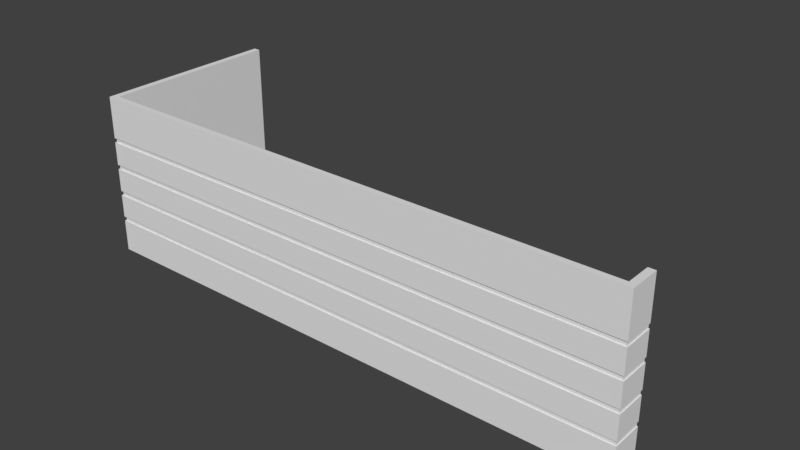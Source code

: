 # Source: SchoolWall.blend  (saved by Blender 2.79.0; exported with 4.5.12 LTS)
import bpy
from mathutils import Matrix  # noqa: F401  (used for matrix-valued properties, if any)

bpy.ops.wm.read_factory_settings(use_empty=True)
scene = bpy.context.scene
scene.name = 'Scene'

# ---- collections
col_collection_1 = bpy.data.collections.new('Collection 1'); scene.collection.children.link(col_collection_1)

# ---- materials (node trees are filled in below, after node groups)
mat_lightbrick = bpy.data.materials.new('LightBrick')
mat_lightbrick.alpha_threshold = 0.0
mat_lightbrick.use_transparent_shadow = False
mat_lightbrick.roughness = 0.5
mat_darkbrick = bpy.data.materials.new('DarkBrick')
mat_darkbrick.alpha_threshold = 0.0
mat_darkbrick.use_transparent_shadow = False
mat_darkbrick.roughness = 0.5

# ---- material node trees

# ---- world
world_world = bpy.data.worlds.new('World'); scene.world = world_world
world_world.color = (0.05088, 0.05088, 0.05088)
world_world.use_sun_shadow = False
world_world.sun_shadow_jitter_overblur = 0.0
world_world.cycles.sampling_method = 'MANUAL'

# ---- meshes
me_plane_000 = bpy.data.meshes.new('Plane.000')
me_plane_000.from_pydata([(25.32, -5.932, 3.483), (25.32, -6.064, 3.483), (25.49, -6.063, 3.483), (25.49, -5.932, 3.483), (25.32, -5.204, 3.483), (25.32, -5.203, 4.692), (25.49, -5.204, 3.483), (25.49, -5.203, 4.692), (25.32, -6.098, 3.483), (25.32, -6.098, 4.692), (25.52, -5.933, 4.692), (25.52, -5.933, 3.483), (25.52, -6.098, 4.692), (25.52, -6.098, 3.483), (25.52, -5.203, 4.692), (25.52, -5.203, 3.483), (25.52, -5.206, 1.745), (25.52, -5.206, 1.067), (25.52, -5.932, 1.745), (25.52, -6.1, 1.745), (25.52, -5.932, 1.067), (25.52, -6.1, 1.067), (25.49, -5.206, 1.873), (25.49, -5.206, 1.745), (25.49, -5.206, 1.068), (25.32, -5.206, 1.873), (25.32, -5.206, 1.745), (25.32, -5.206, 1.068), (25.49, -6.064, 1.873), (25.49, -5.932, 1.873), (25.49, -6.064, 1.745), (25.49, -5.932, 1.745), (25.49, -6.064, 1.068), (25.49, -5.932, 1.068), (25.32, -6.064, 1.873), (25.32, -5.932, 1.873), (25.32, -6.064, 1.745), (25.32, -5.932, 1.745), (25.32, -6.1, 1.745), (25.32, -6.064, 1.068), (25.32, -5.932, 1.068), (25.32, -6.1, 1.067), (25.52, -5.206, 2.55), (25.52, -5.206, 1.872), (25.52, -5.932, 2.55), (25.52, -6.1, 2.55), (25.52, -5.932, 1.872), (25.52, -6.1, 1.872), (25.49, -5.206, 2.678), (25.49, -5.206, 2.55), (25.32, -5.206, 2.678), (25.32, -5.206, 2.55), (25.49, -6.064, 2.678), (25.49, -5.932, 2.678), (25.49, -6.064, 2.55), (25.49, -5.932, 2.55), (25.32, -6.064, 2.678), (25.32, -5.932, 2.678), (25.32, -6.064, 2.55), (25.32, -5.932, 2.55), (25.32, -6.1, 2.55), (25.32, -6.1, 1.872), (25.52, -5.206, 3.356), (25.52, -5.206, 2.678), (25.52, -5.932, 3.356), (25.52, -6.1, 3.356), (25.52, -5.932, 2.678), (25.52, -6.1, 2.678), (25.49, -5.206, 3.356), (25.32, -5.206, 3.356), (25.49, -6.064, 3.483), (25.49, -6.064, 3.356), (25.49, -5.932, 3.356), (25.32, -6.064, 3.356), (25.32, -5.932, 3.356), (25.32, -6.1, 3.356), (25.32, -6.1, 2.678), (25.32, -6.1, 0.0107), (25.32, -5.932, 0.0107), (25.32, -6.064, 0.0107), (25.32, -6.1, 0.9407), (25.32, -5.932, 0.9407), (25.32, -6.064, 0.9407), (25.49, -5.932, 0.0107), (25.49, -6.064, 0.0107), (25.49, -5.932, 0.9407), (25.49, -6.064, 0.9407), (25.32, -5.206, 0.0107), (25.32, -5.206, 0.9407), (25.49, -5.206, 0.0107), (25.49, -5.206, 0.9407), (25.52, -6.1, 0.0107), (25.52, -5.932, 0.0107), (25.52, -6.1, 0.9407), (25.52, -5.932, 0.9407), (25.52, -5.206, 0.0107), (25.52, -5.206, 0.9407), (9.73, -6.064, 4.692), (9.729, -5.932, 4.692), (9.73, -6.064, 0.9407), (9.73, -5.932, 0.9407), (9.73, -6.1, 0.9407), (9.73, -6.064, 0.0107), (9.73, -5.932, 0.0107), (9.73, -6.1, 0.0107), (9.73, -6.1, 2.678), (9.73, -6.1, 3.356), (9.73, -5.932, 3.356), (9.73, -6.064, 3.356), (9.73, -6.1, 1.872), (9.73, -6.1, 2.55), (9.73, -5.932, 2.55), (9.73, -6.064, 2.55), (9.73, -5.932, 2.678), (9.73, -6.064, 2.678), (9.73, -6.1, 1.067), (9.73, -5.932, 1.068), (9.73, -6.064, 1.068), (9.73, -6.1, 1.745), (9.73, -5.932, 1.745), (9.73, -6.064, 1.745), (9.73, -5.932, 1.873), (9.73, -6.064, 1.873), (9.73, -6.098, 4.692), (9.73, -6.098, 3.483), (9.73, -6.064, 3.483), (9.73, -5.932, 3.483), (25.32, -5.932, 4.692), (25.49, -6.064, 4.692), (25.32, -6.064, 4.692), (25.49, -5.933, 4.692), (9.575, -5.932, 2.678), (9.575, -5.932, 3.356), (9.575, -5.932, 1.745), (9.575, -5.932, 1.068), (9.575, -5.932, 0.9407), (9.575, -5.932, 4.692), (9.576, -6.064, 4.692), (9.576, -6.098, 4.692), (9.575, -6.065, 0.9407), (9.575, -6.101, 0.9407), (9.575, -5.932, 3.483), (9.575, -6.065, 1.068), (9.575, -6.101, 2.678), (9.575, -6.101, 3.356), (9.575, -6.065, 3.356), (9.575, -6.065, 0.0107), (9.575, -5.932, 0.0107), (9.575, -6.065, 2.678), (9.575, -6.064, 3.483), (9.575, -6.101, 0.0107), (9.575, -6.065, 2.55), (9.575, -6.101, 2.55), (9.575, -6.101, 1.872), (9.575, -5.932, 1.873), (9.575, -5.932, 2.55), (9.575, -6.065, 1.873), (9.575, -6.101, 1.067), (9.575, -6.101, 1.745), (9.575, -6.065, 1.745), (9.576, -6.098, 3.483), (9.535, -5.932, 2.678), (9.535, -5.932, 3.356), (9.535, -5.932, 1.745), (9.535, -5.932, 1.068), (9.535, -5.932, 4.692), (9.536, -6.064, 4.692), (9.536, -6.098, 4.692), (9.535, -6.065, 0.9407), (9.535, -6.101, 0.9407), (9.535, -5.932, 3.483), (9.535, -6.101, 2.678), (9.535, -6.101, 3.356), (9.535, -6.065, 3.356), (9.535, -6.065, 0.0107), (9.535, -5.932, 0.0107), (9.535, -6.065, 2.678), (9.535, -6.101, 0.0107), (9.535, -6.065, 2.55), (9.535, -6.101, 2.55), (9.535, -6.101, 1.872), (9.535, -5.932, 1.873), (9.535, -5.932, 2.55), (9.535, -6.065, 1.873), (9.535, -6.101, 1.067), (9.535, -6.101, 1.745), (9.535, -6.065, 1.745), (9.535, -6.064, 3.483), (9.536, -6.098, 3.483), (9.535, -6.065, 1.068), (9.535, -5.932, 0.9407), (9.727, -0.7088, 2.679), (9.727, -0.7088, 3.356), (9.727, -0.7088, 1.745), (9.727, -0.7088, 1.068), (9.727, -0.7088, 0.9409), (9.727, -0.7088, 3.483), (9.726, -0.7092, 4.693), (9.727, -0.7088, 1.873), (9.727, -0.7088, 2.55), (9.727, -0.7088, 0.01089), (9.572, -0.7089, 2.55), (9.572, -0.7089, 0.01089), (9.572, -0.7089, 3.356), (9.572, -0.7089, 2.679), (9.572, -0.7089, 1.745), (9.572, -0.7089, 1.068), (9.572, -0.7089, 0.9409), (9.572, -0.7089, 3.483), (9.572, -0.7093, 4.693), (9.572, -0.7089, 1.873), (9.532, -0.709, 0.9409), (9.532, -0.709, 2.679), (9.532, -0.709, 3.356), (9.532, -0.709, 1.745), (9.532, -0.709, 1.068), (9.532, -0.7094, 4.693), (9.532, -0.709, 3.483), (9.532, -0.709, 1.873), (9.532, -0.709, 2.55), (9.532, -0.709, 0.01089)], [], [(2, 3, 11, 13), (37, 40, 116, 119), (6, 7, 14, 15), (1, 0, 3, 2), (4, 5, 7, 6), (3, 0, 4, 6), (13, 11, 10, 12), (9, 8, 13, 12), (10, 11, 15, 14), (1, 2, 13, 8), (3, 6, 15, 11), (29, 31, 23, 22), (18, 19, 21, 20), (18, 20, 17, 16), (24, 23, 16, 17), (33, 24, 17, 20), (23, 31, 18, 16), (30, 31, 29, 28), (38, 41, 21, 19), (41, 39, 32, 21), (0, 74, 107, 126), (21, 32, 33, 20), (34, 36, 30, 28), (38, 19, 30, 36), (37, 35, 25, 26), (26, 25, 22, 23), (19, 18, 31, 30), (27, 26, 23, 24), (8, 9, 123, 124), (53, 55, 49, 48), (44, 45, 47, 46), (44, 46, 43, 42), (22, 49, 42, 43), (29, 22, 43, 46), (49, 55, 44, 42), (54, 55, 53, 52), (60, 61, 47, 45), (41, 38, 118, 115), (61, 34, 28, 47), (81, 78, 103, 100), (47, 28, 29, 46), (56, 58, 54, 52), (60, 45, 54, 58), (59, 57, 50, 51), (51, 50, 48, 49), (45, 44, 55, 54), (25, 51, 49, 22), (3, 72, 68, 6), (64, 65, 67, 66), (64, 66, 63, 62), (48, 68, 62, 63), (53, 48, 63, 66), (68, 72, 64, 62), (71, 72, 3, 70), (75, 76, 67, 65), (76, 56, 52, 67), (78, 79, 102, 103), (67, 52, 53, 66), (1, 73, 71, 70), (75, 65, 71, 73), (74, 0, 4, 69), (69, 4, 6, 68), (65, 64, 72, 71), (50, 69, 68, 48), (80, 77, 91, 93), (39, 82, 86, 32), (87, 88, 90, 89), (9, 129, 97, 123), (77, 79, 84, 91), (90, 85, 94, 96), (86, 85, 33, 32), (93, 94, 85, 86), (83, 78, 87, 89), (79, 78, 83, 84), (88, 27, 24, 90), (80, 93, 86, 82), (81, 40, 27, 88), (33, 85, 90, 24), (94, 92, 95, 96), (83, 89, 95, 92), (91, 84, 83, 92), (94, 93, 91, 92), (89, 90, 96, 95), (127, 5, 4, 0), (76, 75, 106, 105), (59, 35, 121, 111), (0, 1, 125, 126), (80, 82, 99, 101), (75, 73, 108, 106), (40, 81, 100, 116), (60, 58, 112, 110), (34, 61, 109, 122), (74, 57, 113, 107), (36, 34, 122, 120), (56, 76, 105, 114), (39, 41, 115, 117), (129, 127, 98, 97), (77, 80, 101, 104), (82, 39, 117, 99), (127, 0, 126, 98), (35, 37, 119, 121), (61, 60, 110, 109), (79, 77, 104, 102), (58, 56, 114, 112), (38, 36, 120, 118), (57, 59, 111, 113), (1, 8, 124, 125), (73, 1, 125, 108), (12, 128, 129, 9), (130, 128, 12, 10), (128, 130, 127, 129), (7, 130, 10, 14), (7, 5, 127, 130), (50, 57, 74, 69), (25, 35, 59, 51), (26, 27, 40, 37), (88, 87, 78, 81), (97, 98, 136, 137), (104, 101, 140, 150), (131, 161, 212, 204), (161, 162, 213, 212), (108, 125, 149, 145), (120, 122, 156, 159), (121, 119, 193, 198), (114, 105, 143, 148), (116, 100, 195, 194), (103, 102, 146, 147), (115, 118, 158, 157), (132, 141, 208, 203), (106, 108, 145, 144), (122, 109, 153, 156), (147, 175, 220, 202), (140, 139, 168, 169), (153, 152, 179, 180), (138, 137, 166, 167), (152, 151, 178, 179), (119, 116, 194, 193), (132, 145, 149, 141), (137, 136, 165, 166), (148, 131, 155, 151), (146, 150, 177, 174), (156, 154, 133, 159), (142, 157, 184, 189), (134, 135, 139, 142), (139, 135, 190, 168), (118, 120, 159, 158), (112, 114, 148, 151), (123, 97, 137, 138), (125, 124, 160, 149), (102, 104, 150, 146), (101, 99, 139, 140), (162, 132, 203, 213), (124, 123, 138, 160), (110, 112, 151, 152), (113, 111, 199, 191), (117, 115, 157, 142), (109, 110, 152, 153), (103, 147, 202, 200), (99, 117, 142, 139), (105, 106, 144, 143), (165, 136, 209, 216), (168, 174, 177, 169), (184, 185, 186, 189), (178, 183, 180, 179), (171, 172, 173, 176), (167, 166, 187, 188), (166, 165, 170, 187), (161, 176, 173, 162), (181, 183, 178, 182), (164, 189, 186, 163), (174, 168, 190, 175), (156, 153, 180, 183), (107, 113, 191, 192), (157, 158, 185, 184), (143, 144, 172, 171), (145, 132, 162, 173), (144, 145, 173, 172), (131, 148, 176, 161), (147, 146, 174, 175), (151, 155, 182, 178), (158, 159, 186, 185), (148, 143, 171, 176), (154, 156, 183, 181), (149, 160, 188, 187), (159, 133, 163, 186), (175, 190, 211, 220), (141, 149, 187, 170), (150, 140, 169, 177), (134, 142, 189, 164), (135, 134, 206, 207), (160, 138, 167, 188), (198, 193, 205, 210), (194, 195, 207, 206), (193, 194, 206, 205), (191, 199, 201, 204), (192, 191, 204, 203), (201, 210, 218, 219), (207, 202, 220, 211), (196, 192, 203, 208), (197, 196, 208, 209), (195, 200, 202, 207), (199, 198, 210, 201), (209, 208, 217, 216), (203, 204, 212, 213), (205, 206, 215, 214), (181, 182, 219, 218), (190, 135, 207, 211), (164, 163, 214, 215), (155, 131, 204, 201), (126, 107, 192, 196), (133, 154, 210, 205), (98, 126, 196, 197), (154, 181, 218, 210), (163, 133, 205, 214), (136, 98, 197, 209), (182, 155, 201, 219), (100, 103, 200, 195), (170, 165, 216, 217), (134, 164, 215, 206), (141, 170, 217, 208), (111, 121, 198, 199)])
me_plane_000.polygons.foreach_set('material_index', [0, 1, 0, 0, 0, 0, 0, 0, 0, 0, 0, 1, 0, 0, 0, 0, 0, 1, 0, 0, 1, 0, 1, 0, 1, 1, 0, 0, 0, 1, 0, 0, 0, 0, 0, 1, 0, 0, 0, 0, 0, 1, 0, 1, 1, 0, 0, 1, 0, 0, 0, 0, 0, 1, 0, 0, 0, 0, 1, 0, 1, 1, 0, 0, 0, 1, 0, 0, 0, 0, 1, 0, 0, 0, 1, 0, 1, 1, 0, 0, 0, 0, 0, 0, 0, 1, 0, 0, 0, 1, 0, 0, 1, 1, 0, 0, 0, 0, 1, 0, 1, 0, 0, 1, 0, 1, 0, 1, 0, 0, 0, 0, 0, 1, 1, 1, 0, 0, 0, 1, 1, 1, 1, 1, 0, 1, 0, 0, 0, 0, 0, 0, 0, 0, 0, 0, 1, 0, 0, 1, 0, 1, 0, 1, 1, 0, 1, 0, 0, 0, 0, 0, 0, 0, 1, 0, 0, 0, 1, 0, 0, 0, 0, 0, 0, 0, 0, 1, 1, 1, 0, 0, 1, 0, 0, 0, 0, 1, 0, 1, 0, 0, 1, 0, 1, 0, 0, 0, 1, 1, 0, 1, 1, 1, 1, 1, 1, 0, 1, 0, 0, 1, 0, 1, 1, 1, 1, 1, 1, 1, 1, 0, 1, 1, 0, 1, 0, 0, 1, 0, 1])
_uv = me_plane_000.uv_layers.new(name='UVMap')
_uv.uv.foreach_set('vector', [2.279, 1.636, 2.279, 1.436, 2.279, 1.436, 2.279, 1.636, 0.3017, 1.176, 0.1064, 0.8403, 0.1064, 0.8403, 0.3017, 1.176, 1.893, -0.6672, 1.893, 1.435, 1.893, 1.435, 1.893, -0.6672, 2.087, 1.636, 2.087, 1.436, 2.279, 1.436, 2.279, 1.636, 2.085, -0.6672, 2.085, 1.435, 1.893, 1.435, 1.893, -0.6672, 1.017, 1.667, 1.017, 1.436, 1.726, 1.436, 1.726, 1.667, 1.017, -0.6672, 1.183, -0.6672, 1.183, 1.435, 1.017, 1.435, 0.8233, 1.435, 0.8233, -0.6672, 1.015, -0.6672, 1.015, 1.435, 1.183, 1.435, 1.183, -0.6672, 1.892, -0.6672, 1.892, 1.435, 2.087, 1.636, 2.279, 1.636, 2.279, 1.636, 2.087, 1.636, 1.017, 1.667, 1.726, 1.667, 1.726, 1.667, 1.017, 1.667, 0.7323, 0.175, 0.7323, -0.003842, 1.587, -0.003841, 1.587, 0.175, 1.109, 0.3805, 0.8985, 0.3805, 0.8985, -0.6636, 1.109, -0.6636, 1.109, 0.3805, 1.109, -0.6636, 2.017, -0.6636, 2.017, 0.3805, 2.06, -0.6636, 2.06, 0.3805, 2.019, 0.3805, 2.019, -0.6636, -1.165, 0.7053, -0.2573, 0.7053, -0.2573, 0.7551, -1.165, 0.7551, 2.017, 0.4303, 1.109, 0.4303, 1.109, 0.3805, 2.017, 0.3805, 0.5759, -0.003842, 0.7323, -0.003842, 0.7323, 0.175, 0.5759, 0.175, 0.6512, 0.3805, 0.6512, -0.6636, 0.8968, -0.6636, 0.8968, 0.3805, -1.376, 0.4527, -1.331, 0.4527, -1.331, 0.7053, -1.376, 0.7551, 0.3017, 1.355, 0.3017, 1.176, 0.3017, 1.176, 0.3017, 1.355, -1.376, 0.7551, -1.331, 0.7053, -1.165, 0.7053, -1.165, 0.7551, 0.3006, 0.1801, 0.3006, 0.001204, 0.4938, 0.001204, 0.4938, 0.1801, 0.6512, 0.3805, 0.8968, 0.3805, 0.8563, 0.4358, 0.6512, 0.4358, 0.3017, 1.176, 0.3017, 1.355, -0.5535, 1.355, -0.5535, 1.176, 1.339, -0.0009347, 1.339, 0.1779, 1.217, 0.1779, 1.217, -0.000935, 0.8985, 0.3805, 1.109, 0.3805, 1.109, 0.4303, 0.9435, 0.4303, 2.265, -0.6636, 2.265, 0.3805, 2.06, 0.3805, 2.06, -0.6636, 0.8233, -0.6672, 0.8233, 1.435, 0.8233, 1.435, 0.8233, -0.6672, 0.7323, 0.175, 0.7323, -0.003842, 1.587, -0.003841, 1.587, 0.175, 1.109, 0.3805, 0.8985, 0.3805, 0.8985, -0.6636, 1.109, -0.6636, 1.109, 0.3805, 1.109, -0.6636, 2.017, -0.6636, 2.017, 0.3805, 2.06, -0.6636, 2.06, 0.3805, 2.019, 0.3805, 2.019, -0.6636, -1.165, 0.7053, -0.2573, 0.7053, -0.2573, 0.7551, -1.165, 0.7551, 2.017, 0.4303, 1.109, 0.4303, 1.109, 0.3805, 2.017, 0.3805, 0.5759, -0.003842, 0.7323, -0.003842, 0.7323, 0.175, 0.5759, 0.175, 0.6512, 0.3805, 0.6512, -0.6636, 0.8968, -0.6636, 0.8968, 0.3805, 0.6512, -0.6636, 0.6512, 0.3805, 0.6512, 0.3805, 0.6512, -0.6636, -1.376, 0.4527, -1.331, 0.4527, -1.331, 0.7053, -1.376, 0.7551, 0.1064, 0.6618, 0.3088, 0.4433, 0.3088, 0.4433, 0.1064, 0.6618, -1.376, 0.7551, -1.331, 0.7053, -1.165, 0.7053, -1.165, 0.7551, 0.3006, 0.1801, 0.3006, 0.001204, 0.4938, 0.001204, 0.4938, 0.1801, 0.6512, 0.3805, 0.8968, 0.3805, 0.8563, 0.4358, 0.6512, 0.4358, 0.3017, 1.176, 0.3017, 1.355, -0.5535, 1.355, -0.5535, 1.176, 1.339, -0.0009347, 1.339, 0.1779, 1.217, 0.1779, 1.217, -0.000935, 0.8985, 0.3805, 1.109, 0.3805, 1.109, 0.4303, 0.9435, 0.4303, 2.265, -0.6636, 2.265, 0.3805, 2.06, 0.3805, 2.06, -0.6636, 0.7323, 0.175, 0.7323, -0.003842, 1.587, -0.003841, 1.587, 0.175, 1.109, 0.3805, 0.8985, 0.3805, 0.8985, -0.6636, 1.109, -0.6636, 1.109, 0.3805, 1.109, -0.6636, 2.017, -0.6636, 2.017, 0.3805, 2.06, -0.6636, 2.06, 0.3805, 2.019, 0.3805, 2.019, -0.6636, -1.165, 0.7053, -0.2573, 0.7053, -0.2573, 0.7551, -1.165, 0.7551, 2.017, 0.4303, 1.109, 0.4303, 1.109, 0.3805, 2.017, 0.3805, 0.5759, -0.003842, 0.7323, -0.003842, 0.7323, 0.175, 0.5759, 0.175, 0.6512, 0.3805, 0.6512, -0.6636, 0.8968, -0.6636, 0.8968, 0.3805, -1.376, 0.4527, -1.331, 0.4527, -1.331, 0.7053, -1.376, 0.7551, 0.3088, 0.4433, 0.266, 0.4433, 0.266, 0.4433, 0.3088, 0.4433, -1.376, 0.7551, -1.331, 0.7053, -1.165, 0.7053, -1.165, 0.7551, 0.3006, 0.1801, 0.3006, 0.001204, 0.4938, 0.001204, 0.4938, 0.1801, 0.6512, 0.3805, 0.8968, 0.3805, 0.8563, 0.4358, 0.6512, 0.4358, 0.3017, 1.176, 0.3017, 1.355, -0.5535, 1.355, -0.5535, 1.176, 1.339, -0.0009347, 1.339, 0.1779, 1.217, 0.1779, 1.217, -0.000935, 0.8985, 0.3805, 1.109, 0.3805, 1.109, 0.4303, 0.9435, 0.4303, 2.265, -0.6636, 2.265, 0.3805, 2.06, 0.3805, 2.06, -0.6636, 1.006, 0.8725, 1.006, -0.6616, 1.237, -0.6616, 1.237, 0.8725, 0.9578, 1.178, 0.9578, 0.9948, 1.126, 0.9948, 1.126, 1.178, 1.908, -0.3264, 1.908, 1.223, 1.713, 1.223, 1.713, -0.3264, 0.8233, 1.435, 0.0, 0.0, 0.0, 0.0, 0.8233, 1.435, 0.2544, 0.4433, 0.266, 0.4433, 0.266, 0.5432, 0.2544, 0.5629, 0.8349, 0.942, 0.5993, 0.942, 0.5993, 0.9224, 0.8349, 0.9224, 0.08636, 0.9829, 0.2418, 0.9829, 0.2418, 1.192, 0.08636, 1.192, 0.5448, 0.9224, 0.5993, 0.9224, 0.5993, 0.942, 0.5564, 0.942, 0.3088, 0.5432, 0.3088, 0.4433, 0.5444, 0.4433, 0.5444, 0.5432, 0.266, 0.4433, 0.3088, 0.4433, 0.3088, 0.5432, 0.266, 0.5432, 0.8254, 0.3345, 0.8254, 0.4984, 0.6751, 0.4984, 0.6751, 0.3345, 1.006, 0.8725, 1.237, 0.8725, 1.199, 0.9523, 1.006, 0.9523, 0.1064, 0.6618, 0.1064, 0.8403, -0.6215, 0.8403, -0.6215, 0.6618, 0.2418, 1.192, 0.2418, 0.9829, 1.097, 0.9829, 1.097, 1.192, 0.3499, 0.8719, 0.3499, -0.6584, 1.234, -0.6584, 1.234, 0.8719, 0.3088, 0.5432, 0.5444, 0.5432, 0.5444, 0.5629, 0.3088, 0.5629, 0.2544, 0.5629, 0.266, 0.5432, 0.3088, 0.5432, 0.3088, 0.5629, 0.3499, 0.8719, 0.1456, 0.8719, 0.1456, -0.6584, 0.3499, -0.6584, 1.713, -0.3264, 1.713, 1.223, 1.674, 1.223, 1.674, -0.3264, 0.0, 0.0, 0.0, 0.0, 0.0, 0.0, 0.0, 0.0, 0.6512, -0.6636, 0.6512, 0.3805, 0.6512, 0.3805, 0.6512, -0.6636, 0.3017, 1.176, 0.3017, 1.355, 0.3017, 1.355, 0.3017, 1.176, 2.087, 1.436, 2.087, 1.636, 2.087, 1.636, 2.087, 1.436, 1.006, 0.8725, 1.006, 0.9523, 1.006, 0.9523, 1.006, 0.8725, 0.6512, 0.3805, 0.6512, 0.4358, 0.6512, 0.4358, 0.6512, 0.3805, 0.1064, 0.8403, 0.1064, 0.6618, 0.1064, 0.6618, 0.1064, 0.8403, 0.6512, 0.3805, 0.6512, 0.4358, 0.6512, 0.4358, 0.6512, 0.3805, -1.331, 0.4527, -1.376, 0.4527, -1.376, 0.4527, -1.331, 0.4527, 0.3017, 1.176, 0.3017, 1.355, 0.3017, 1.355, 0.3017, 1.176, 0.3006, 0.001204, 0.3006, 0.1801, 0.3006, 0.1801, 0.3006, 0.001204, -1.331, 0.4527, -1.376, 0.4527, -1.376, 0.4527, -1.331, 0.4527, -1.331, 0.4527, -1.376, 0.4527, -1.376, 0.4527, -1.331, 0.4527, 0.0, 0.0, 0.0, 0.0, 0.0, 0.0, 0.0, 0.0, 1.006, -0.6616, 1.006, 0.8725, 1.006, 0.8725, 1.006, -0.6616, 0.9578, 0.9948, 0.9578, 1.178, 0.9578, 1.178, 0.9578, 0.9948, 0.0, 0.0, 0.0, 0.0, 0.0, 0.0, 0.0, 0.0, 0.3017, 1.355, 0.3017, 1.176, 0.3017, 1.176, 0.3017, 1.355, 0.6512, -0.6636, 0.6512, 0.3805, 0.6512, 0.3805, 0.6512, -0.6636, 0.266, 0.4433, 0.2544, 0.4433, 0.2544, 0.4433, 0.266, 0.4433, 0.3006, 0.001204, 0.3006, 0.1801, 0.3006, 0.1801, 0.3006, 0.001204, 0.6512, 0.3805, 0.6512, 0.4358, 0.6512, 0.4358, 0.6512, 0.3805, 0.3017, 1.355, 0.3017, 1.176, 0.3017, 1.176, 0.3017, 1.355, 2.087, 1.636, 2.087, 1.636, 2.087, 1.636, 2.087, 1.636, 0.3006, 0.001204, 0.3006, 0.1801, 0.3006, 0.1801, 0.3006, 0.001204, 1.015, 1.435, 0.0, 0.0, 0.0, 0.0, 0.8233, 1.435, 0.0, 0.0, 0.0, 0.0, 1.015, 1.435, 1.183, 1.435, 0.0, 0.0, 0.0, 0.0, 0.0, 0.0, 0.0, 0.0, 1.893, 1.435, 0.0, 0.0, 1.183, 1.435, 1.892, 1.435, 1.893, 1.435, 0.0, 0.0, 0.0, 0.0, 0.0, 0.0, 2.265, -0.6636, 0.3017, 1.355, 0.3017, 1.176, 2.265, 0.3805, 2.265, -0.6636, 0.3017, 1.355, 0.3017, 1.176, 2.265, 0.3805, 2.265, 0.3805, 2.265, -0.6636, 0.1064, 0.8403, 0.3017, 1.176, -0.6215, 0.6618, 0.5444, 0.4433, 0.3088, 0.4433, 0.1064, 0.6618, 0.0, 0.0, 0.0, 0.0, 0.0, 0.0, 0.0, 0.0, 1.006, -0.6616, 1.006, 0.8725, 1.006, 0.8725, 1.006, -0.6616, 0.3017, 1.355, 0.3017, 1.355, 0.3017, 1.355, 0.3017, 1.355, 0.3017, 1.355, 0.0, 0.0, 0.0, 0.0, 0.3017, 1.355, 0.3006, 0.001204, 0.3006, 0.1801, 0.3006, 0.1801, 0.3006, 0.001204, 0.3006, 0.001204, 0.3006, 0.1801, 0.3006, 0.1801, 0.3006, 0.001204, 0.3017, 1.355, 0.3017, 1.176, 0.3017, 1.176, 0.3017, 1.355, -1.331, 0.4527, -1.376, 0.4527, -1.376, 0.4527, -1.331, 0.4527, 0.1064, 0.8403, 0.1064, 0.6618, 0.1064, 0.6618, 0.1064, 0.8403, 0.3088, 0.4433, 0.266, 0.4433, 0.266, 0.4433, 0.3088, 0.4433, 0.6512, -0.6636, 0.6512, 0.3805, 0.6512, 0.3805, 0.6512, -0.6636, 0.0, 0.0, 0.0, 0.0, 0.0, 0.0, 0.0, 0.0, 0.6512, 0.3805, 0.6512, 0.4358, 0.6512, 0.4358, 0.6512, 0.3805, -1.331, 0.4527, -1.376, 0.4527, -1.376, 0.4527, -1.331, 0.4527, 0.3088, 0.4433, 0.3088, 0.4433, 0.3088, 0.4433, 0.3088, 0.4433, 1.006, 0.8725, 1.006, 0.9523, 1.006, 0.9523, 1.006, 0.8725, 0.6512, -0.6636, 0.6512, 0.3805, 0.6512, 0.3805, 0.6512, -0.6636, 0.8233, 1.435, 0.0, 0.0, 0.0, 0.0, 0.8233, 1.435, 0.6512, 0.3805, 0.6512, 0.4358, 0.6512, 0.4358, 0.6512, 0.3805, 0.3017, 1.176, 0.1064, 0.8403, 0.1064, 0.8403, 0.3017, 1.176, 0.0, 0.0, 0.0, 0.0, 0.0, 0.0, 0.0, 0.0, 0.0, 0.0, 0.0, 0.0, 0.0, 0.0, 0.0, 0.0, -1.331, 0.4527, 0.3017, 1.355, 0.3017, 1.176, 0.3006, 0.001204, 0.266, 0.4433, 0.2544, 0.4433, 0.2544, 0.4433, 0.266, 0.4433, -1.331, 0.4527, 0.3017, 1.355, 0.3017, 1.176, 0.3006, 0.001204, -1.331, 0.4527, -1.376, 0.4527, -1.376, 0.4527, -1.331, 0.4527, 0.1064, 0.8403, 0.1064, 0.6618, 0.9578, 0.9948, -1.331, 0.4527, 0.9578, 0.9948, 0.1064, 0.6618, 0.1064, 0.6618, 0.9578, 0.9948, 0.6512, 0.3805, 0.6512, 0.4358, 0.6512, 0.4358, 0.6512, 0.3805, 0.3006, 0.001204, 0.3006, 0.1801, 0.3006, 0.1801, 0.3006, 0.001204, 0.8233, 1.435, 0.0, 0.0, 0.0, 0.0, 0.8233, 1.435, 2.087, 1.636, 2.087, 1.636, 2.087, 1.636, 2.087, 1.636, 0.266, 0.4433, 0.2544, 0.4433, 0.2544, 0.4433, 0.266, 0.4433, 1.006, 0.8725, 1.006, 0.9523, 1.006, 0.9523, 1.006, 0.8725, 0.0, 0.0, 0.0, 0.0, 0.0, 0.0, 0.0, 0.0, 0.8233, -0.6672, 0.8233, 1.435, 0.8233, 1.435, 0.8233, -0.6672, 0.6512, 0.3805, 0.6512, 0.4358, 0.6512, 0.4358, 0.6512, 0.3805, 0.3017, 1.355, 0.3017, 1.176, 0.3017, 1.176, 0.3017, 1.355, -1.331, 0.4527, -1.376, 0.4527, -1.376, 0.4527, -1.331, 0.4527, 0.6512, -0.6636, 0.6512, 0.3805, 0.6512, 0.3805, 0.6512, -0.6636, 0.3088, 0.4433, 0.3088, 0.4433, 0.3088, 0.4433, 0.3088, 0.4433, 0.9578, 0.9948, 0.9578, 1.178, 0.9578, 1.178, 0.9578, 0.9948, 0.6512, -0.6636, 0.6512, 0.3805, 0.6512, 0.3805, 0.6512, -0.6636, 0.0, 0.0, 0.0, 0.0, 0.0, 0.0, 0.0, 0.0, 1.006, 0.9523, 0.266, 0.4433, 0.2544, 0.4433, 1.006, 0.8725, -1.376, 0.4527, 0.6512, 0.3805, 0.6512, 0.4358, -1.331, 0.4527, 0.6512, 0.4358, -1.331, 0.4527, -1.376, 0.4527, 0.6512, 0.3805, -1.376, 0.4527, 0.6512, 0.3805, 0.6512, 0.4358, -1.331, 0.4527, 0.8233, 1.435, 0.0, 0.0, 2.087, 1.636, 0.8233, -0.6672, 0.0, 0.0, 0.0, 0.0, 2.087, 1.436, 2.087, 1.636, 0.3017, 1.355, -1.331, 0.4527, 0.6512, 0.4358, 0.0, 0.0, 0.3017, 1.355, -1.331, 0.4527, 0.6512, 0.4358, 0.3017, 1.176, 0.1064, 0.8403, -1.331, 0.4527, 0.6512, 0.4358, 0.3017, 1.176, 0.266, 0.4433, 1.006, 0.9523, 0.1064, 0.6618, 0.3088, 0.4433, -1.331, 0.4527, -1.376, 0.4527, -1.376, 0.4527, -1.331, 0.4527, 0.3017, 1.176, 0.3017, 1.355, 0.3017, 1.355, 0.3017, 1.176, 0.6512, -0.6636, 0.6512, 0.3805, 0.6512, 0.3805, 0.6512, -0.6636, 0.6512, -0.6636, 0.6512, 0.3805, 0.6512, 0.3805, 0.6512, -0.6636, 0.0, 0.0, 0.0, 0.0, 0.0, 0.0, 0.0, 0.0, 0.6512, 0.3805, 0.6512, 0.4358, 0.6512, 0.4358, 0.6512, 0.3805, 0.3017, 1.355, -1.331, 0.4527, -1.331, 0.4527, 0.3017, 1.355, 0.3088, 0.4433, 0.266, 0.4433, 0.266, 0.4433, 0.3088, 0.4433, 0.3006, 0.001204, 0.3017, 1.176, 0.3017, 1.176, 0.3006, 0.001204, 0.6512, 0.3805, 0.6512, 0.4358, 0.6512, 0.4358, 0.6512, 0.3805, -1.331, 0.4527, -1.376, 0.4527, -1.376, 0.4527, -1.331, 0.4527, 0.3017, 1.355, -1.331, 0.4527, -1.331, 0.4527, 0.3017, 1.355, 2.087, 1.636, 2.087, 1.636, 2.087, 1.636, 2.087, 1.636, 0.3006, 0.001204, 0.3017, 1.176, 0.3017, 1.176, 0.3006, 0.001204, 0.3088, 0.4433, 0.1064, 0.6618, 0.1064, 0.6618, 0.3088, 0.4433, 0.0, 0.0, 0.0, 0.0, 0.0, 0.0, 0.0, 0.0, 1.006, -0.6616, 1.006, 0.8725, 1.006, 0.8725, 1.006, -0.6616, 0.1064, 0.8403, -1.331, 0.4527, -1.331, 0.4527, 0.1064, 0.8403, 0.1064, 0.6618, 0.1064, 0.8403, 0.1064, 0.8403, 0.1064, 0.6618, 0.8233, -0.6672, 0.8233, 1.435, 0.8233, 1.435, 0.8233, -0.6672, 0.3017, 1.355, 0.3017, 1.176, 0.3017, 1.176, 0.3017, 1.355, 0.1064, 0.8403, 0.1064, 0.6618, 0.1064, 0.6618, 0.1064, 0.8403, 0.3017, 1.176, 0.1064, 0.8403, 0.1064, 0.8403, 0.3017, 1.176, 0.3017, 1.355, 0.3017, 1.176, 0.3017, 1.176, 0.3017, 1.355, 0.3017, 1.176, 0.3017, 1.355, 0.3017, 1.355, 0.3017, 1.176, 0.3017, 1.176, 0.3017, 1.355, 0.3017, 1.355, 0.3017, 1.176, 0.1064, 0.6618, 0.3088, 0.4433, 0.3088, 0.4433, 0.1064, 0.6618, 0.3017, 1.355, 0.3017, 1.176, 0.3017, 1.176, 0.3017, 1.355, 0.0, 0.0, 0.0, 0.0, 0.0, 0.0, 0.0, 0.0, 0.1064, 0.6618, 0.3088, 0.4433, 0.3088, 0.4433, 0.1064, 0.6618, 0.3017, 1.176, 0.3017, 1.355, 0.3017, 1.355, 0.3017, 1.176, 0.0, 0.0, 0.0, 0.0, 0.0, 0.0, 0.0, 0.0, 0.3017, 1.176, 0.3017, 1.355, 0.3017, 1.355, 0.3017, 1.176, 0.3017, 1.176, 0.1064, 0.8403, 0.1064, 0.8403, 0.3017, 1.176, 0.3017, 1.355, 0.3017, 1.176, 0.3017, 1.176, 0.3017, 1.355, 0.1064, 0.6618, 0.1064, 0.6618, 0.1064, 0.6618, 0.1064, 0.6618, 0.1064, 0.8403, 0.3017, 1.176, 0.3017, 1.176, 0.1064, 0.8403, 0.3017, 1.176, 0.3017, 1.355, 0.3017, 1.355, 0.3017, 1.176, 0.3017, 1.355, 0.3017, 1.176, 0.3017, 1.176, 0.3017, 1.355, 0.3017, 1.176, 0.3017, 1.355, 0.3017, 1.355, 0.3017, 1.176, 0.0, 0.0, 0.0, 0.0, 0.0, 0.0, 0.0, 0.0, 0.3017, 1.355, 0.3017, 1.355, 0.3017, 1.355, 0.3017, 1.355, 0.3017, 1.176, 0.3017, 1.176, 0.3017, 1.176, 0.3017, 1.176, 0.0, 0.0, 0.0, 0.0, 0.0, 0.0, 0.0, 0.0, 0.3017, 1.176, 0.3017, 1.176, 0.3017, 1.176, 0.3017, 1.176, 0.1064, 0.6618, 0.3088, 0.4433, 0.3088, 0.4433, 0.1064, 0.6618, 2.087, 1.436, 0.0, 0.0, 0.0, 0.0, 2.087, 1.436, 0.1064, 0.8403, 0.1064, 0.8403, 0.1064, 0.8403, 0.1064, 0.8403, 0.0, 0.0, 0.0, 0.0, 0.0, 0.0, 0.0, 0.0, 0.3017, 1.176, 0.3017, 1.355, 0.3017, 1.355, 0.3017, 1.176])
me_plane_000.materials.append(mat_lightbrick)
me_plane_000.materials.append(mat_darkbrick)
me_plane_000.use_remesh_preserve_volume = False
me_plane_000.use_remesh_preserve_attributes = False
me_plane_000.use_mirror_vertex_groups = False
me_plane_000.update()

# ---- objects
ob_plane_001 = bpy.data.objects.new('Plane.001', me_plane_000)

# ---- transforms, parenting, visibility, modifiers, constraints
ob_plane_001.location = (0.0, 0.0, 0.0)
ob_plane_001.lineart.crease_threshold = 0.0

# ---- collection membership
col_collection_1.objects.link(ob_plane_001)

# ---- scene / render settings (as saved in the file)
scene.frame_start = 1; scene.frame_end = 250; scene.frame_set(49)
scene.render.engine = 'BLENDER_EEVEE_NEXT'
scene.render.resolution_percentage = 50
scene.render.dither_intensity = 0.0
scene.cycles.use_denoising = False
scene.cycles.samples = 128
scene.cycles.sampling_pattern = 'TABULATED_SOBOL'
scene.cycles.use_adaptive_sampling = False
scene.cycles.use_light_tree = False
scene.cycles.blur_glossy = 0.0
scene.cycles.sample_clamp_indirect = 0.0
scene.view_settings.view_transform = 'Standard'
bpy.context.view_layer.update()

# ---- added for rendering (the .blend has no active camera and no usable light): camera, sun
cam_auto = bpy.data.cameras.new('AutoCamera')
cam_auto.lens = 50.0
cam_auto.sensor_width = 36.0
cam_auto.clip_end = 1000.0
ob_auto_camera = bpy.data.objects.new('AutoCamera', cam_auto)
scene.collection.objects.link(ob_auto_camera)
ob_auto_camera.location = (33.7282, -22.847, 15.3132)
ob_auto_camera.rotation_euler = (1.09748, -7.21219e-08, 0.694738)
scene.camera = ob_auto_camera
light_auto_sun = bpy.data.lights.new('AutoSun', 'SUN')
light_auto_sun.energy = 3.0
light_auto_sun.angle = 0.0523599
ob_auto_sun = bpy.data.objects.new('AutoSun', light_auto_sun)
scene.collection.objects.link(ob_auto_sun)
ob_auto_sun.rotation_euler = (0.872665, 0.174533, 0.523599)
bpy.context.view_layer.update()

